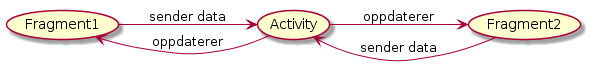

The diagram above was rendered by PlantUML. Its source (embedded in the PNG):
@startuml
left to right direction
(Fragment1) -> (Activity): sender data
(Fragment2) -> (Activity): sender data

(Activity) --> (Fragment1): oppdaterer
(Activity) --> (Fragment2): oppdaterer
@enduml